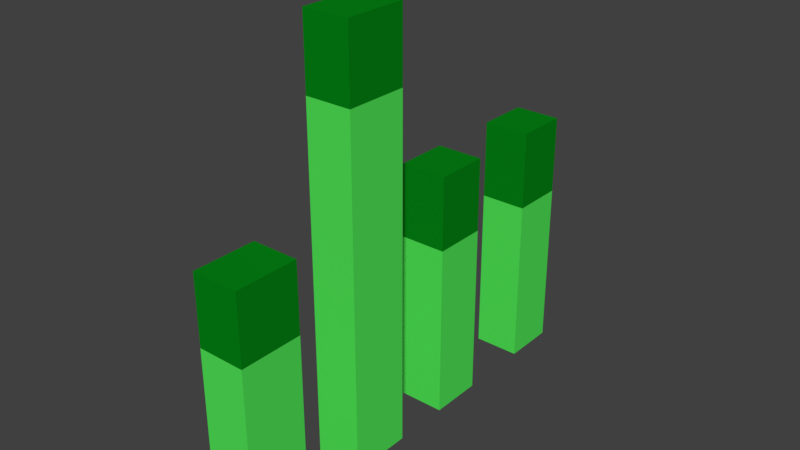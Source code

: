 # Source: grass.blend  (saved by Blender 2.77.0; exported with 4.5.12 LTS)
import bpy
from mathutils import Matrix  # noqa: F401  (used for matrix-valued properties, if any)

bpy.ops.wm.read_factory_settings(use_empty=True)
scene = bpy.context.scene
scene.name = 'Scene'

# ---- collections
col_collection_1 = bpy.data.collections.new('Collection 1'); scene.collection.children.link(col_collection_1)

# ---- materials (node trees are filled in below, after node groups)
mat_grass_dark = bpy.data.materials.new('grass.dark')
mat_grass_dark.alpha_threshold = 0.0
mat_grass_dark.use_transparent_shadow = False
mat_grass_dark.diffuse_color = (0.001606, 0.233, 0.007788, 1.0)
mat_grass_dark.roughness = 0.5
mat_grass_light = bpy.data.materials.new('grass.light')
mat_grass_light.alpha_threshold = 0.0
mat_grass_light.use_transparent_shadow = False
mat_grass_light.diffuse_color = (0.08335, 0.8, 0.09632, 1.0)
mat_grass_light.roughness = 0.5

# ---- material node trees

# ---- world
world_world = bpy.data.worlds.new('World'); scene.world = world_world
world_world.color = (0.05088, 0.05088, 0.05088)
world_world.use_sun_shadow = False
world_world.sun_shadow_jitter_overblur = 0.0
world_world.cycles.sampling_method = 'MANUAL'

# ---- meshes
me_cube_001 = bpy.data.meshes.new('Cube.001')
me_cube_001.from_pydata([(0.08821, -0.2063, 0.5423), (0.08821, -0.2063, -0.0007843), (0.08821, -0.3427, 0.5423), (0.08821, -0.3427, -0.0007843), (-0.0132, -0.2063, 0.5423), (-0.0132, -0.2063, -0.0007843), (-0.0132, -0.3427, 0.5423), (-0.0132, -0.3427, -0.0007843), (0.08821, 0.3089, 0.5508), (0.08821, 0.3089, 0.007686), (0.08821, 0.1921, 0.5508), (0.08821, 0.1921, 0.007686), (-0.0132, 0.3089, 0.5508), (-0.0132, 0.3089, 0.007686), (-0.0132, 0.1921, 0.5508), (-0.0132, 0.1921, 0.007686), (0.08821, 0.06908, 0.9209), (0.08821, 0.06908, 0.007686), (0.08821, -0.06727, 0.9209), (0.08821, -0.06727, 0.007686), (-0.0132, 0.06908, 0.9209), (-0.0132, 0.06908, 0.007686), (-0.0132, -0.06727, 0.9209), (-0.0132, -0.06727, 0.007686), (-0.0132, 0.1921, 0.3903), (-0.0132, 0.3089, 0.3903), (0.08821, 0.3089, 0.3903), (0.08821, 0.1921, 0.3903), (-0.0132, 0.4708, 0.3791), (-0.0132, 0.5876, 0.3791), (0.08821, 0.5876, 0.3791), (0.08821, 0.4708, 0.3791), (0.08821, 0.5876, 0.5508), (0.08821, 0.5876, 0.007686), (0.08821, 0.4708, 0.5508), (0.08821, 0.4708, 0.007686), (-0.0132, 0.5876, 0.5508), (-0.0132, 0.5876, 0.007686), (-0.0132, 0.4708, 0.5508), (-0.0132, 0.4708, 0.007686), (0.08821, -0.06727, 0.7655), (0.08821, 0.06908, 0.7655), (-0.0132, 0.06908, 0.7655), (-0.0132, -0.06727, 0.7655), (0.08821, -0.3427, 0.393), (0.08821, -0.2063, 0.393), (-0.0132, -0.2063, 0.393), (-0.0132, -0.3427, 0.393)], [], [(2, 0, 4, 6), (7, 5, 1, 3), (44, 47, 7, 3), (45, 44, 3, 1), (46, 45, 1, 5), (47, 46, 5, 7), (10, 8, 12, 14), (15, 13, 9, 11), (27, 24, 15, 11), (26, 27, 11, 9), (25, 26, 9, 13), (24, 25, 13, 15), (18, 16, 20, 22), (23, 21, 17, 19), (40, 43, 23, 19), (41, 40, 19, 17), (42, 41, 17, 21), (43, 42, 21, 23), (12, 8, 26, 25), (14, 12, 25, 24), (34, 38, 28, 31), (32, 34, 31, 30), (36, 32, 30, 29), (38, 36, 29, 28), (34, 32, 36, 38), (39, 37, 33, 35), (31, 28, 39, 35), (30, 31, 35, 33), (29, 30, 33, 37), (28, 29, 37, 39), (8, 10, 27, 26), (10, 14, 24, 27), (22, 20, 42, 43), (20, 16, 41, 42), (16, 18, 40, 41), (18, 22, 43, 40), (6, 4, 46, 47), (4, 0, 45, 46), (0, 2, 44, 45), (2, 6, 47, 44)])
me_cube_001.polygons.foreach_set('material_index', [0, 1, 1, 1, 1, 1, 0, 1, 1, 1, 1, 1, 0, 1, 1, 1, 1, 1, 0, 0, 0, 0, 0, 0, 0, 1, 1, 1, 1, 1, 0, 0, 0, 0, 0, 0, 0, 0, 0, 0])
me_cube_001.materials.append(mat_grass_dark)
me_cube_001.materials.append(mat_grass_light)
me_cube_001.use_remesh_preserve_volume = False
me_cube_001.use_remesh_preserve_attributes = False
me_cube_001.use_mirror_vertex_groups = False
me_cube_001.update()

# ---- objects
ob_grass2 = bpy.data.objects.new('grass2', me_cube_001)

# ---- transforms, parenting, visibility, modifiers, constraints
ob_grass2.location = (0.0, 0.0, 0.0)
ob_grass2.lineart.crease_threshold = 0.0

# ---- collection membership
col_collection_1.objects.link(ob_grass2)

# ---- scene / render settings (as saved in the file)
scene.frame_start = 1; scene.frame_end = 250; scene.frame_set(1)
scene.render.engine = 'BLENDER_EEVEE_NEXT'
scene.render.resolution_percentage = 50
scene.render.dither_intensity = 0.0
scene.cycles.use_denoising = False
scene.cycles.samples = 128
scene.cycles.sampling_pattern = 'TABULATED_SOBOL'
scene.cycles.light_sampling_threshold = 0.0
scene.cycles.use_adaptive_sampling = False
scene.cycles.use_light_tree = False
scene.cycles.blur_glossy = 0.0
scene.cycles.sample_clamp_indirect = 0.0
scene.view_settings.view_transform = 'Standard'
bpy.context.view_layer.update()

# ---- added for rendering (the .blend has no active camera and no usable light): camera, sun
cam_auto = bpy.data.cameras.new('AutoCamera')
cam_auto.lens = 50.0
cam_auto.sensor_width = 36.0
cam_auto.clip_end = 1000.0
ob_auto_camera = bpy.data.objects.new('AutoCamera', cam_auto)
scene.collection.objects.link(ob_auto_camera)
ob_auto_camera.location = (1.25272, -1.33582, 1.43223)
ob_auto_camera.rotation_euler = (1.09748, -7.21219e-08, 0.694738)
scene.camera = ob_auto_camera
light_auto_sun = bpy.data.lights.new('AutoSun', 'SUN')
light_auto_sun.energy = 3.0
light_auto_sun.angle = 0.0523599
ob_auto_sun = bpy.data.objects.new('AutoSun', light_auto_sun)
scene.collection.objects.link(ob_auto_sun)
ob_auto_sun.rotation_euler = (0.872665, 0.174533, 0.523599)
bpy.context.view_layer.update()
